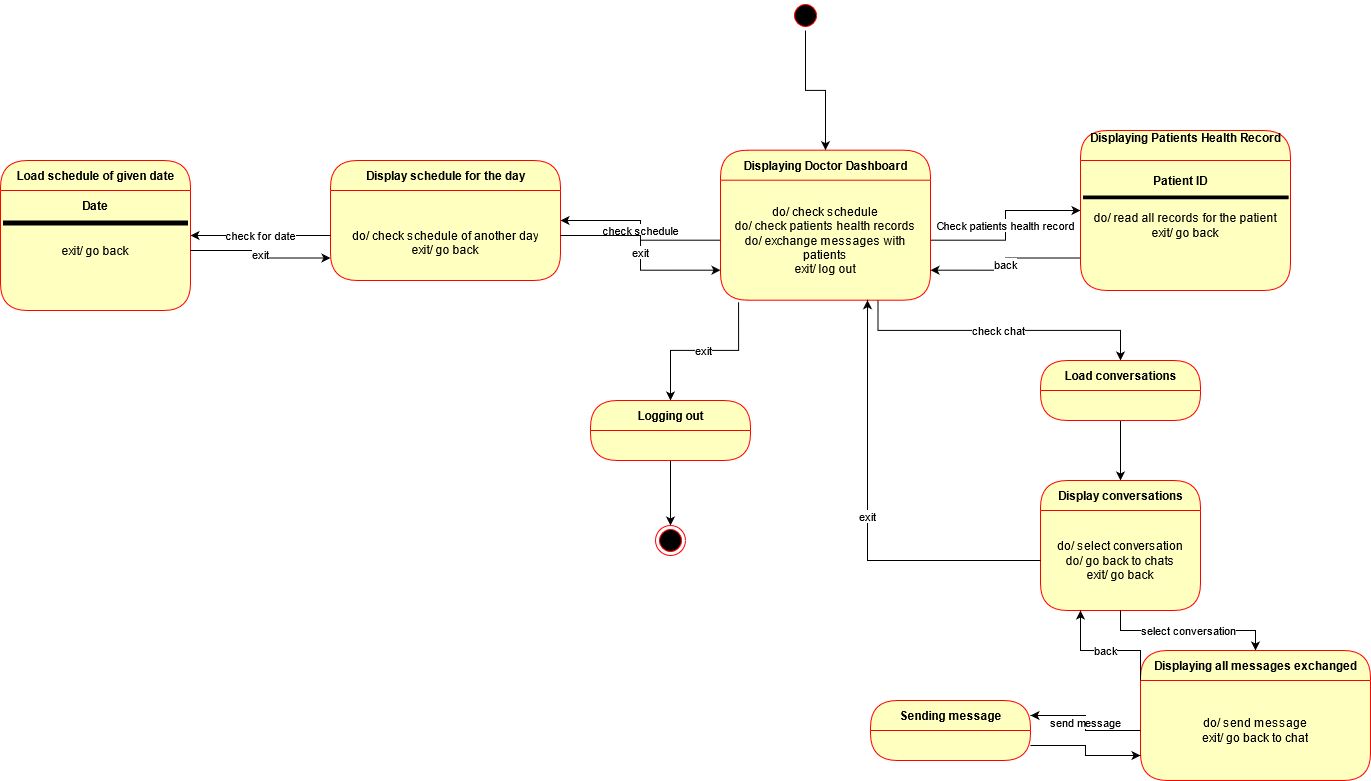

The diagram above was exported from draw.io. Its source (the exported page's mxGraphModel, read from the mxfile embedded in the PNG):
<mxGraphModel dx="2000" dy="438" grid="1" gridSize="10" guides="1" tooltips="1" connect="1" arrows="1" fold="1" page="1" pageScale="1" pageWidth="850" pageHeight="1100" math="0" shadow="0">
  <root>
    <mxCell id="0" />
    <mxCell id="1" parent="0" />
    <mxCell id="qfIPwb26n6cpSeNb4Akl-5" style="edgeStyle=orthogonalEdgeStyle;rounded=0;orthogonalLoop=1;jettySize=auto;html=1;exitX=0.5;exitY=1;exitDx=0;exitDy=0;entryX=0.5;entryY=0;entryDx=0;entryDy=0;" parent="1" source="qfIPwb26n6cpSeNb4Akl-1" target="qfIPwb26n6cpSeNb4Akl-2" edge="1">
      <mxGeometry relative="1" as="geometry" />
    </mxCell>
    <mxCell id="qfIPwb26n6cpSeNb4Akl-1" value="" style="ellipse;html=1;shape=startState;fillColor=#000000;strokeColor=#ff0000;" parent="1" vertex="1">
      <mxGeometry x="300" y="100" width="30" height="30" as="geometry" />
    </mxCell>
    <mxCell id="qfIPwb26n6cpSeNb4Akl-2" value="Displaying Doctor Dashboard" style="swimlane;html=1;fontStyle=1;align=center;verticalAlign=middle;childLayout=stackLayout;horizontal=1;startSize=30;horizontalStack=0;resizeParent=0;resizeLast=1;container=0;fontColor=#000000;collapsible=0;rounded=1;arcSize=30;strokeColor=#ff0000;fillColor=#ffffc0;swimlaneFillColor=#ffffc0;dropTarget=0;" parent="1" vertex="1">
      <mxGeometry x="230" y="249.69" width="210" height="150" as="geometry" />
    </mxCell>
    <mxCell id="qfIPwb26n6cpSeNb4Akl-3" value="&lt;div&gt;do/ check schedule&lt;/div&gt;&lt;div&gt;do/ check patients health records&lt;/div&gt;&lt;div&gt;do/ exchange messages with patients&lt;br&gt;&lt;/div&gt;&lt;div&gt;exit/ log out&lt;br&gt;&lt;/div&gt;" style="text;html=1;strokeColor=none;fillColor=none;align=center;verticalAlign=middle;spacingLeft=4;spacingRight=4;whiteSpace=wrap;overflow=hidden;rotatable=0;fontColor=#000000;" parent="qfIPwb26n6cpSeNb4Akl-2" vertex="1">
      <mxGeometry y="30" width="210" height="120" as="geometry" />
    </mxCell>
    <mxCell id="qfIPwb26n6cpSeNb4Akl-6" value="check schedule" style="edgeStyle=orthogonalEdgeStyle;rounded=0;orthogonalLoop=1;jettySize=auto;html=1;exitX=0;exitY=0.5;exitDx=0;exitDy=0;" parent="1" source="qfIPwb26n6cpSeNb4Akl-3" target="qfIPwb26n6cpSeNb4Akl-9" edge="1">
      <mxGeometry relative="1" as="geometry">
        <mxPoint y="320" as="targetPoint" />
      </mxGeometry>
    </mxCell>
    <mxCell id="qfIPwb26n6cpSeNb4Akl-7" value="Check patients health record" style="edgeStyle=orthogonalEdgeStyle;rounded=0;orthogonalLoop=1;jettySize=auto;html=1;exitX=1;exitY=0.5;exitDx=0;exitDy=0;" parent="1" source="qfIPwb26n6cpSeNb4Akl-3" target="qfIPwb26n6cpSeNb4Akl-32" edge="1">
      <mxGeometry relative="1" as="geometry">
        <mxPoint x="670" y="320" as="targetPoint" />
      </mxGeometry>
    </mxCell>
    <mxCell id="qfIPwb26n6cpSeNb4Akl-8" value="exit" style="edgeStyle=orthogonalEdgeStyle;rounded=0;orthogonalLoop=1;jettySize=auto;html=1;exitX=0.086;exitY=1.017;exitDx=0;exitDy=0;exitPerimeter=0;" parent="1" source="qfIPwb26n6cpSeNb4Akl-3" target="qfIPwb26n6cpSeNb4Akl-28" edge="1">
      <mxGeometry relative="1" as="geometry">
        <mxPoint x="315" y="440" as="targetPoint" />
      </mxGeometry>
    </mxCell>
    <mxCell id="qfIPwb26n6cpSeNb4Akl-9" value="Display schedule for the day" style="swimlane;html=1;fontStyle=1;align=center;verticalAlign=middle;childLayout=stackLayout;horizontal=1;startSize=30;horizontalStack=0;resizeParent=0;resizeLast=1;container=0;fontColor=#000000;collapsible=0;rounded=1;arcSize=30;strokeColor=#ff0000;fillColor=#ffffc0;swimlaneFillColor=#ffffc0;dropTarget=0;" parent="1" vertex="1">
      <mxGeometry x="-160" y="260" width="230" height="120" as="geometry" />
    </mxCell>
    <mxCell id="qfIPwb26n6cpSeNb4Akl-10" value="&lt;div&gt;&amp;nbsp;&lt;br&gt;&lt;/div&gt;&lt;div&gt;do/ check schedule of another day&lt;/div&gt;&lt;div&gt;exit/ go back&lt;br&gt;&lt;/div&gt;" style="text;html=1;strokeColor=none;fillColor=none;align=center;verticalAlign=middle;spacingLeft=4;spacingRight=4;whiteSpace=wrap;overflow=hidden;rotatable=0;fontColor=#000000;" parent="qfIPwb26n6cpSeNb4Akl-9" vertex="1">
      <mxGeometry y="30" width="230" height="90" as="geometry" />
    </mxCell>
    <mxCell id="qfIPwb26n6cpSeNb4Akl-12" value="exit" style="edgeStyle=orthogonalEdgeStyle;rounded=0;orthogonalLoop=1;jettySize=auto;html=1;exitX=1;exitY=0.5;exitDx=0;exitDy=0;entryX=0;entryY=0.75;entryDx=0;entryDy=0;" parent="1" source="qfIPwb26n6cpSeNb4Akl-10" target="qfIPwb26n6cpSeNb4Akl-3" edge="1">
      <mxGeometry relative="1" as="geometry" />
    </mxCell>
    <mxCell id="qfIPwb26n6cpSeNb4Akl-13" value="check for date" style="edgeStyle=orthogonalEdgeStyle;rounded=0;orthogonalLoop=1;jettySize=auto;html=1;exitX=0;exitY=0.5;exitDx=0;exitDy=0;" parent="1" source="qfIPwb26n6cpSeNb4Akl-10" target="qfIPwb26n6cpSeNb4Akl-14" edge="1">
      <mxGeometry relative="1" as="geometry">
        <mxPoint x="-250" y="335" as="targetPoint" />
      </mxGeometry>
    </mxCell>
    <mxCell id="qfIPwb26n6cpSeNb4Akl-14" value="Load schedule of given date" style="swimlane;html=1;fontStyle=1;align=center;verticalAlign=middle;childLayout=stackLayout;horizontal=1;startSize=30;horizontalStack=0;resizeParent=0;resizeLast=1;container=0;fontColor=#000000;collapsible=0;rounded=1;arcSize=30;strokeColor=#ff0000;fillColor=#ffffc0;swimlaneFillColor=#ffffc0;dropTarget=0;" parent="1" vertex="1">
      <mxGeometry x="-490" y="260" width="190" height="150" as="geometry" />
    </mxCell>
    <mxCell id="qfIPwb26n6cpSeNb4Akl-15" value="exit/ go back" style="text;html=1;strokeColor=none;fillColor=none;align=center;verticalAlign=middle;spacingLeft=4;spacingRight=4;whiteSpace=wrap;overflow=hidden;rotatable=0;fontColor=#000000;" parent="qfIPwb26n6cpSeNb4Akl-14" vertex="1">
      <mxGeometry y="30" width="190" height="120" as="geometry" />
    </mxCell>
    <mxCell id="qfIPwb26n6cpSeNb4Akl-22" value="" style="html=1;points=[];perimeter=orthogonalPerimeter;fillColor=#000000;strokeColor=none;rotation=90;" parent="1" vertex="1">
      <mxGeometry x="-397.5" y="230" width="5" height="185" as="geometry" />
    </mxCell>
    <mxCell id="qfIPwb26n6cpSeNb4Akl-23" value="&lt;b&gt;Date&lt;/b&gt;" style="text;html=1;strokeColor=none;fillColor=none;align=center;verticalAlign=middle;whiteSpace=wrap;rounded=0;" parent="1" vertex="1">
      <mxGeometry x="-480" y="295" width="170" height="20" as="geometry" />
    </mxCell>
    <mxCell id="qfIPwb26n6cpSeNb4Akl-24" value="exit" style="edgeStyle=orthogonalEdgeStyle;rounded=0;orthogonalLoop=1;jettySize=auto;html=1;exitX=1;exitY=0.5;exitDx=0;exitDy=0;entryX=0;entryY=0.75;entryDx=0;entryDy=0;" parent="1" source="qfIPwb26n6cpSeNb4Akl-15" target="qfIPwb26n6cpSeNb4Akl-10" edge="1">
      <mxGeometry relative="1" as="geometry" />
    </mxCell>
    <mxCell id="qfIPwb26n6cpSeNb4Akl-30" style="edgeStyle=orthogonalEdgeStyle;rounded=0;orthogonalLoop=1;jettySize=auto;html=1;exitX=0.5;exitY=1;exitDx=0;exitDy=0;" parent="1" source="qfIPwb26n6cpSeNb4Akl-28" target="qfIPwb26n6cpSeNb4Akl-31" edge="1">
      <mxGeometry relative="1" as="geometry">
        <mxPoint x="180" y="640" as="targetPoint" />
      </mxGeometry>
    </mxCell>
    <mxCell id="qfIPwb26n6cpSeNb4Akl-28" value="Logging out" style="swimlane;html=1;fontStyle=1;align=center;verticalAlign=middle;childLayout=stackLayout;horizontal=1;startSize=30;horizontalStack=0;resizeParent=0;resizeLast=1;container=0;fontColor=#000000;collapsible=0;rounded=1;arcSize=30;strokeColor=#ff0000;fillColor=#ffffc0;swimlaneFillColor=#ffffc0;dropTarget=0;" parent="1" vertex="1">
      <mxGeometry x="100" y="500" width="160" height="60" as="geometry" />
    </mxCell>
    <mxCell id="qfIPwb26n6cpSeNb4Akl-31" value="" style="ellipse;html=1;shape=endState;fillColor=#000000;strokeColor=#ff0000;" parent="1" vertex="1">
      <mxGeometry x="165" y="625" width="30" height="30" as="geometry" />
    </mxCell>
    <mxCell id="qfIPwb26n6cpSeNb4Akl-32" value="&lt;div&gt;Displaying Patients Health Record&lt;br&gt;&lt;/div&gt;&lt;div&gt;&lt;br&gt;&lt;/div&gt;" style="swimlane;html=1;fontStyle=1;align=center;verticalAlign=middle;childLayout=stackLayout;horizontal=1;startSize=30;horizontalStack=0;resizeParent=0;resizeLast=1;container=0;fontColor=#000000;collapsible=0;rounded=1;arcSize=30;strokeColor=#ff0000;fillColor=#ffffc0;swimlaneFillColor=#ffffc0;dropTarget=0;" parent="1" vertex="1">
      <mxGeometry x="590" y="230" width="210" height="160" as="geometry" />
    </mxCell>
    <mxCell id="qfIPwb26n6cpSeNb4Akl-34" value="&lt;div&gt;do/ read all records for the patient&lt;br&gt;&lt;/div&gt;&lt;div&gt;exit/ go back&lt;br&gt;&lt;/div&gt;" style="text;html=1;strokeColor=none;fillColor=none;align=center;verticalAlign=middle;spacingLeft=4;spacingRight=4;whiteSpace=wrap;overflow=hidden;rotatable=0;fontColor=#000000;" parent="qfIPwb26n6cpSeNb4Akl-32" vertex="1">
      <mxGeometry y="30" width="210" height="130" as="geometry" />
    </mxCell>
    <mxCell id="qfIPwb26n6cpSeNb4Akl-36" value="" style="html=1;points=[];perimeter=orthogonalPerimeter;fillColor=#000000;strokeColor=none;rotation=90;" parent="1" vertex="1">
      <mxGeometry x="693.45" y="194.06" width="3.75" height="205.63" as="geometry" />
    </mxCell>
    <mxCell id="qfIPwb26n6cpSeNb4Akl-37" value="&lt;b&gt;Patient ID&lt;/b&gt;" style="text;html=1;strokeColor=none;fillColor=none;align=center;verticalAlign=middle;whiteSpace=wrap;rounded=0;" parent="1" vertex="1">
      <mxGeometry x="600" y="270" width="180" height="20" as="geometry" />
    </mxCell>
    <mxCell id="qfIPwb26n6cpSeNb4Akl-38" value="back" style="edgeStyle=orthogonalEdgeStyle;rounded=0;orthogonalLoop=1;jettySize=auto;html=1;exitX=0;exitY=0.75;exitDx=0;exitDy=0;entryX=1;entryY=0.75;entryDx=0;entryDy=0;" parent="1" source="qfIPwb26n6cpSeNb4Akl-34" target="qfIPwb26n6cpSeNb4Akl-3" edge="1">
      <mxGeometry relative="1" as="geometry" />
    </mxCell>
    <mxCell id="2irYC00nReSnQQa2Hw_t-1" value="check chat" style="edgeStyle=orthogonalEdgeStyle;rounded=0;orthogonalLoop=1;jettySize=auto;html=1;exitX=0.75;exitY=1;exitDx=0;exitDy=0;" parent="1" source="qfIPwb26n6cpSeNb4Akl-3" target="2irYC00nReSnQQa2Hw_t-2" edge="1">
      <mxGeometry relative="1" as="geometry">
        <mxPoint x="630" y="490" as="targetPoint" />
      </mxGeometry>
    </mxCell>
    <mxCell id="2irYC00nReSnQQa2Hw_t-4" style="edgeStyle=orthogonalEdgeStyle;rounded=0;orthogonalLoop=1;jettySize=auto;html=1;exitX=0.5;exitY=1;exitDx=0;exitDy=0;" parent="1" source="2irYC00nReSnQQa2Hw_t-2" target="2irYC00nReSnQQa2Hw_t-5" edge="1">
      <mxGeometry relative="1" as="geometry">
        <mxPoint x="630" y="610" as="targetPoint" />
      </mxGeometry>
    </mxCell>
    <mxCell id="2irYC00nReSnQQa2Hw_t-2" value="Load conversations" style="swimlane;html=1;fontStyle=1;align=center;verticalAlign=middle;childLayout=stackLayout;horizontal=1;startSize=30;horizontalStack=0;resizeParent=0;resizeLast=1;container=0;fontColor=#000000;collapsible=0;rounded=1;arcSize=30;strokeColor=#ff0000;fillColor=#ffffc0;swimlaneFillColor=#ffffc0;dropTarget=0;" parent="1" vertex="1">
      <mxGeometry x="550" y="460" width="160" height="60" as="geometry" />
    </mxCell>
    <mxCell id="2irYC00nReSnQQa2Hw_t-5" value="Display conversations" style="swimlane;html=1;fontStyle=1;align=center;verticalAlign=middle;childLayout=stackLayout;horizontal=1;startSize=30;horizontalStack=0;resizeParent=0;resizeLast=1;container=0;fontColor=#000000;collapsible=0;rounded=1;arcSize=30;strokeColor=#ff0000;fillColor=#ffffc0;swimlaneFillColor=#ffffc0;dropTarget=0;" parent="1" vertex="1">
      <mxGeometry x="550" y="580" width="160" height="130" as="geometry" />
    </mxCell>
    <mxCell id="2irYC00nReSnQQa2Hw_t-6" value="&lt;div&gt;do/ select conversation&lt;br&gt;&lt;/div&gt;&lt;div&gt;do/ go back to chats&lt;br&gt;&lt;/div&gt;&lt;div&gt;exit/ go back&lt;br&gt;&lt;/div&gt;" style="text;html=1;strokeColor=none;fillColor=none;align=center;verticalAlign=middle;spacingLeft=4;spacingRight=4;whiteSpace=wrap;overflow=hidden;rotatable=0;fontColor=#000000;" parent="2irYC00nReSnQQa2Hw_t-5" vertex="1">
      <mxGeometry y="30" width="160" height="100" as="geometry" />
    </mxCell>
    <mxCell id="YN2h5rTCtY1FPTK1EB0X-1" value="&lt;div&gt;do/ send message&lt;/div&gt;&lt;div&gt;do/ go back to chats&lt;br&gt;&lt;/div&gt;&lt;div&gt;exit/ go back&lt;br&gt;&lt;/div&gt;" style="text;html=1;strokeColor=none;fillColor=none;align=center;verticalAlign=middle;spacingLeft=4;spacingRight=4;whiteSpace=wrap;overflow=hidden;rotatable=0;fontColor=#000000;" parent="2irYC00nReSnQQa2Hw_t-5" vertex="1">
      <mxGeometry y="130" width="160" as="geometry" />
    </mxCell>
    <mxCell id="2irYC00nReSnQQa2Hw_t-7" value="exit" style="edgeStyle=orthogonalEdgeStyle;rounded=0;orthogonalLoop=1;jettySize=auto;html=1;exitX=0;exitY=0.5;exitDx=0;exitDy=0;entryX=0.7;entryY=1;entryDx=0;entryDy=0;entryPerimeter=0;" parent="1" source="2irYC00nReSnQQa2Hw_t-6" target="qfIPwb26n6cpSeNb4Akl-3" edge="1">
      <mxGeometry relative="1" as="geometry" />
    </mxCell>
    <mxCell id="YN2h5rTCtY1FPTK1EB0X-4" value="select conversation" style="edgeStyle=orthogonalEdgeStyle;rounded=0;orthogonalLoop=1;jettySize=auto;html=1;exitX=0.5;exitY=1;exitDx=0;exitDy=0;" parent="1" source="2irYC00nReSnQQa2Hw_t-6" target="YN2h5rTCtY1FPTK1EB0X-5" edge="1">
      <mxGeometry relative="1" as="geometry">
        <mxPoint x="740" y="790" as="targetPoint" />
      </mxGeometry>
    </mxCell>
    <mxCell id="YN2h5rTCtY1FPTK1EB0X-5" value="Displaying all messages exchanged" style="swimlane;html=1;fontStyle=1;align=center;verticalAlign=middle;childLayout=stackLayout;horizontal=1;startSize=30;horizontalStack=0;resizeParent=0;resizeLast=1;container=0;fontColor=#000000;collapsible=0;rounded=1;arcSize=30;strokeColor=#ff0000;fillColor=#ffffc0;swimlaneFillColor=#ffffc0;dropTarget=0;" parent="1" vertex="1">
      <mxGeometry x="650" y="750" width="230" height="130" as="geometry" />
    </mxCell>
    <mxCell id="YN2h5rTCtY1FPTK1EB0X-6" value="&lt;div&gt;do/ send message&lt;/div&gt;&lt;div&gt;exit/ go back to chat&lt;br&gt;&lt;/div&gt;" style="text;html=1;strokeColor=none;fillColor=none;align=center;verticalAlign=middle;spacingLeft=4;spacingRight=4;whiteSpace=wrap;overflow=hidden;rotatable=0;fontColor=#000000;" parent="YN2h5rTCtY1FPTK1EB0X-5" vertex="1">
      <mxGeometry y="30" width="230" height="100" as="geometry" />
    </mxCell>
    <mxCell id="YN2h5rTCtY1FPTK1EB0X-7" value="back" style="edgeStyle=orthogonalEdgeStyle;rounded=0;orthogonalLoop=1;jettySize=auto;html=1;exitX=0;exitY=0;exitDx=0;exitDy=0;entryX=0.25;entryY=1;entryDx=0;entryDy=0;" parent="1" source="YN2h5rTCtY1FPTK1EB0X-6" target="2irYC00nReSnQQa2Hw_t-6" edge="1">
      <mxGeometry relative="1" as="geometry">
        <Array as="points">
          <mxPoint x="650" y="750" />
          <mxPoint x="590" y="750" />
        </Array>
      </mxGeometry>
    </mxCell>
    <mxCell id="YN2h5rTCtY1FPTK1EB0X-8" value="send message" style="edgeStyle=orthogonalEdgeStyle;rounded=0;orthogonalLoop=1;jettySize=auto;html=1;exitX=0;exitY=0.5;exitDx=0;exitDy=0;entryX=1;entryY=0.25;entryDx=0;entryDy=0;" parent="1" source="YN2h5rTCtY1FPTK1EB0X-6" target="YN2h5rTCtY1FPTK1EB0X-9" edge="1">
      <mxGeometry relative="1" as="geometry">
        <mxPoint x="460" y="830" as="targetPoint" />
      </mxGeometry>
    </mxCell>
    <mxCell id="YN2h5rTCtY1FPTK1EB0X-11" style="edgeStyle=orthogonalEdgeStyle;rounded=0;orthogonalLoop=1;jettySize=auto;html=1;exitX=1;exitY=0.75;exitDx=0;exitDy=0;entryX=0;entryY=0.75;entryDx=0;entryDy=0;" parent="1" source="YN2h5rTCtY1FPTK1EB0X-9" target="YN2h5rTCtY1FPTK1EB0X-6" edge="1">
      <mxGeometry relative="1" as="geometry" />
    </mxCell>
    <mxCell id="YN2h5rTCtY1FPTK1EB0X-9" value="Sending message" style="swimlane;html=1;fontStyle=1;align=center;verticalAlign=middle;childLayout=stackLayout;horizontal=1;startSize=30;horizontalStack=0;resizeParent=0;resizeLast=1;container=0;fontColor=#000000;collapsible=0;rounded=1;arcSize=30;strokeColor=#ff0000;fillColor=#ffffc0;swimlaneFillColor=#ffffc0;dropTarget=0;" parent="1" vertex="1">
      <mxGeometry x="380" y="800" width="160" height="60" as="geometry" />
    </mxCell>
  </root>
</mxGraphModel>